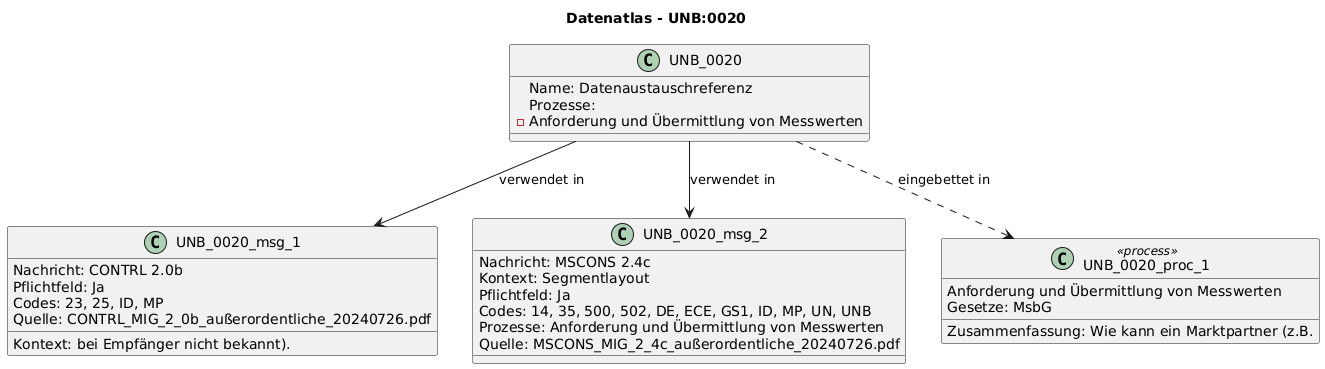

The diagram above was rendered by PlantUML. Its source (embedded in the PNG):
@startuml
title Datenatlas - UNB:0020
class UNB_0020 {
  Name: Datenaustauschreferenz
  Prozesse:
    - Anforderung und Übermittlung von Messwerten
}
class UNB_0020_msg_1 {
  Nachricht: CONTRL 2.0b
  Kontext: bei Empfänger nicht bekannt).
  Pflichtfeld: Ja
  Codes: 23, 25, ID, MP
  Quelle: CONTRL_MIG_2_0b_außerordentliche_20240726.pdf
}
UNB_0020 --> UNB_0020_msg_1 : verwendet in
class UNB_0020_msg_2 {
  Nachricht: MSCONS 2.4c
  Kontext: Segmentlayout
  Pflichtfeld: Ja
  Codes: 14, 35, 500, 502, DE, ECE, GS1, ID, MP, UN, UNB
  Prozesse: Anforderung und Übermittlung von Messwerten
  Quelle: MSCONS_MIG_2_4c_außerordentliche_20240726.pdf
}
UNB_0020 --> UNB_0020_msg_2 : verwendet in
class UNB_0020_proc_1 <<process>> {
  Anforderung und Übermittlung von Messwerten
  Gesetze: MsbG
  Zusammenfassung: Wie kann ein Marktpartner (z.B.
}
UNB_0020 ..> UNB_0020_proc_1 : eingebettet in
@enduml